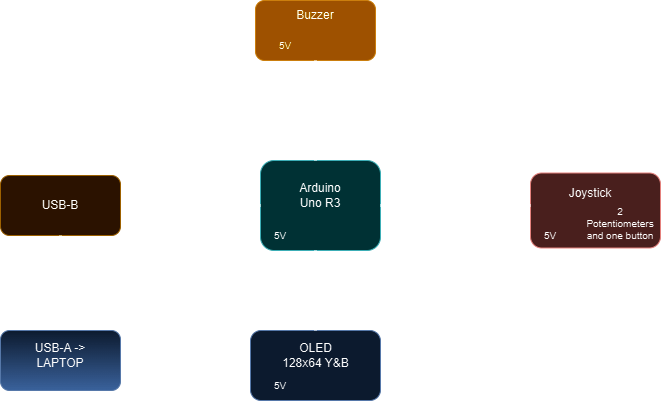

The diagram above was exported from draw.io. Its source (the exported page's mxGraphModel, read from the mxfile embedded in the PNG):
<mxGraphModel dx="837" dy="506" grid="1" gridSize="10" guides="1" tooltips="1" connect="1" arrows="1" fold="1" page="1" pageScale="1" pageWidth="827" pageHeight="1169" math="0" shadow="0">
  <root>
    <mxCell id="0" />
    <mxCell id="1" parent="0" />
    <mxCell id="QFQXG2s5ZA5ZKeiUGPOy-1" value="" style="rounded=1;whiteSpace=wrap;html=1;labelBackgroundColor=none;labelBorderColor=none;textShadow=0;fillColor=#b0e3e6;strokeColor=#0e8088;" parent="1" vertex="1">
      <mxGeometry x="350" y="330" width="120" height="90" as="geometry" />
    </mxCell>
    <mxCell id="QFQXG2s5ZA5ZKeiUGPOy-2" value="Arduino Uno R3" style="text;html=1;align=center;verticalAlign=middle;whiteSpace=wrap;rounded=0;" parent="1" vertex="1">
      <mxGeometry x="380" y="350" width="60" height="30" as="geometry" />
    </mxCell>
    <mxCell id="QFQXG2s5ZA5ZKeiUGPOy-3" value="5V" style="text;html=1;align=center;verticalAlign=middle;whiteSpace=wrap;rounded=0;spacing=2;fontSize=10;" parent="1" vertex="1">
      <mxGeometry x="340" y="390" width="60" height="30" as="geometry" />
    </mxCell>
    <mxCell id="BHqZM67dsepWOjDPI5Bf-1" value="" style="rounded=1;whiteSpace=wrap;html=1;fillColor=#f8cecc;strokeColor=#b85450;" vertex="1" parent="1">
      <mxGeometry x="620" y="342.5" width="130" height="75" as="geometry" />
    </mxCell>
    <mxCell id="BHqZM67dsepWOjDPI5Bf-2" value="Joystick" style="text;html=1;align=center;verticalAlign=middle;whiteSpace=wrap;rounded=0;" vertex="1" parent="1">
      <mxGeometry x="650" y="347.5" width="60" height="30" as="geometry" />
    </mxCell>
    <mxCell id="BHqZM67dsepWOjDPI5Bf-3" value="5V" style="text;html=1;align=center;verticalAlign=middle;whiteSpace=wrap;rounded=0;fontSize=10;" vertex="1" parent="1">
      <mxGeometry x="610" y="390" width="60" height="30" as="geometry" />
    </mxCell>
    <mxCell id="BHqZM67dsepWOjDPI5Bf-4" value="2 Potentiometers and one button" style="text;html=1;align=center;verticalAlign=middle;whiteSpace=wrap;rounded=0;fontSize=10;" vertex="1" parent="1">
      <mxGeometry x="680" y="377.5" width="60" height="30" as="geometry" />
    </mxCell>
    <mxCell id="BHqZM67dsepWOjDPI5Bf-5" value="" style="line;strokeWidth=2;html=1;" vertex="1" parent="1">
      <mxGeometry x="470" y="370" width="150" height="10" as="geometry" />
    </mxCell>
    <mxCell id="BHqZM67dsepWOjDPI5Bf-6" value="2xGPIO&lt;div&gt;1xGPIOAnalog&lt;/div&gt;" style="text;html=1;align=center;verticalAlign=middle;whiteSpace=wrap;rounded=0;" vertex="1" parent="1">
      <mxGeometry x="480" y="340" width="60" height="30" as="geometry" />
    </mxCell>
    <mxCell id="BHqZM67dsepWOjDPI5Bf-7" value="" style="rounded=1;whiteSpace=wrap;html=1;fillColor=#dae8fc;strokeColor=#6c8ebf;" vertex="1" parent="1">
      <mxGeometry x="340" y="500" width="130" height="70" as="geometry" />
    </mxCell>
    <mxCell id="BHqZM67dsepWOjDPI5Bf-8" value="OLED 128x64 Y&amp;amp;B" style="text;html=1;align=center;verticalAlign=middle;whiteSpace=wrap;rounded=0;" vertex="1" parent="1">
      <mxGeometry x="367.5" y="510" width="75" height="30" as="geometry" />
    </mxCell>
    <mxCell id="BHqZM67dsepWOjDPI5Bf-9" value="5V" style="text;html=1;align=center;verticalAlign=middle;whiteSpace=wrap;rounded=0;spacing=2;fontSize=10;" vertex="1" parent="1">
      <mxGeometry x="340" y="540" width="60" height="30" as="geometry" />
    </mxCell>
    <mxCell id="BHqZM67dsepWOjDPI5Bf-10" value="" style="line;strokeWidth=2;direction=south;html=1;" vertex="1" parent="1">
      <mxGeometry x="400" y="420" width="10" height="80" as="geometry" />
    </mxCell>
    <mxCell id="BHqZM67dsepWOjDPI5Bf-11" value="I2C" style="text;html=1;align=center;verticalAlign=middle;whiteSpace=wrap;rounded=0;" vertex="1" parent="1">
      <mxGeometry x="400" y="430" width="60" height="30" as="geometry" />
    </mxCell>
    <mxCell id="BHqZM67dsepWOjDPI5Bf-12" value="" style="rounded=1;whiteSpace=wrap;html=1;fillColor=#f0a30a;strokeColor=#BD7000;fontColor=#000000;" vertex="1" parent="1">
      <mxGeometry x="345" y="170" width="120" height="60" as="geometry" />
    </mxCell>
    <mxCell id="BHqZM67dsepWOjDPI5Bf-13" value="Buzzer" style="text;html=1;align=center;verticalAlign=middle;whiteSpace=wrap;rounded=0;" vertex="1" parent="1">
      <mxGeometry x="375" y="170" width="60" height="30" as="geometry" />
    </mxCell>
    <mxCell id="BHqZM67dsepWOjDPI5Bf-15" value="5V" style="text;html=1;align=center;verticalAlign=middle;whiteSpace=wrap;rounded=0;spacing=2;fontSize=10;" vertex="1" parent="1">
      <mxGeometry x="345" y="200" width="60" height="30" as="geometry" />
    </mxCell>
    <mxCell id="BHqZM67dsepWOjDPI5Bf-16" value="" style="line;strokeWidth=2;direction=south;html=1;" vertex="1" parent="1">
      <mxGeometry x="400" y="230" width="10" height="100" as="geometry" />
    </mxCell>
    <mxCell id="BHqZM67dsepWOjDPI5Bf-17" value="Pulse Width Modulation" style="text;html=1;align=center;verticalAlign=middle;whiteSpace=wrap;rounded=0;" vertex="1" parent="1">
      <mxGeometry x="329" y="270" width="76" height="50" as="geometry" />
    </mxCell>
    <mxCell id="BHqZM67dsepWOjDPI5Bf-22" value="" style="line;strokeWidth=2;html=1;" vertex="1" parent="1">
      <mxGeometry x="210" y="370" width="140" height="10" as="geometry" />
    </mxCell>
    <mxCell id="BHqZM67dsepWOjDPI5Bf-23" value="" style="rounded=1;whiteSpace=wrap;html=1;fillColor=#ffe6cc;strokeColor=#d79b00;" vertex="1" parent="1">
      <mxGeometry x="90" y="345" width="120" height="60" as="geometry" />
    </mxCell>
    <mxCell id="BHqZM67dsepWOjDPI5Bf-24" value="USB-B" style="text;html=1;align=center;verticalAlign=middle;whiteSpace=wrap;rounded=0;" vertex="1" parent="1">
      <mxGeometry x="120" y="360" width="60" height="30" as="geometry" />
    </mxCell>
    <mxCell id="BHqZM67dsepWOjDPI5Bf-25" value="USB" style="text;html=1;align=center;verticalAlign=middle;whiteSpace=wrap;rounded=0;" vertex="1" parent="1">
      <mxGeometry x="285" y="350" width="60" height="30" as="geometry" />
    </mxCell>
    <mxCell id="BHqZM67dsepWOjDPI5Bf-26" value="" style="line;strokeWidth=2;direction=south;html=1;" vertex="1" parent="1">
      <mxGeometry x="145" y="405" width="10" height="95" as="geometry" />
    </mxCell>
    <mxCell id="BHqZM67dsepWOjDPI5Bf-29" value="" style="rounded=1;whiteSpace=wrap;html=1;fillColor=#dae8fc;strokeColor=#6c8ebf;gradientColor=#7ea6e0;" vertex="1" parent="1">
      <mxGeometry x="90" y="500" width="120" height="60" as="geometry" />
    </mxCell>
    <mxCell id="BHqZM67dsepWOjDPI5Bf-30" value="USB-A -&amp;gt; LAPTOP" style="text;html=1;align=center;verticalAlign=middle;whiteSpace=wrap;rounded=0;" vertex="1" parent="1">
      <mxGeometry x="120" y="510" width="60" height="30" as="geometry" />
    </mxCell>
    <mxCell id="BHqZM67dsepWOjDPI5Bf-31" value="5V" style="text;html=1;align=center;verticalAlign=middle;whiteSpace=wrap;rounded=0;" vertex="1" parent="1">
      <mxGeometry x="140" y="407.5" width="60" height="30" as="geometry" />
    </mxCell>
  </root>
</mxGraphModel>